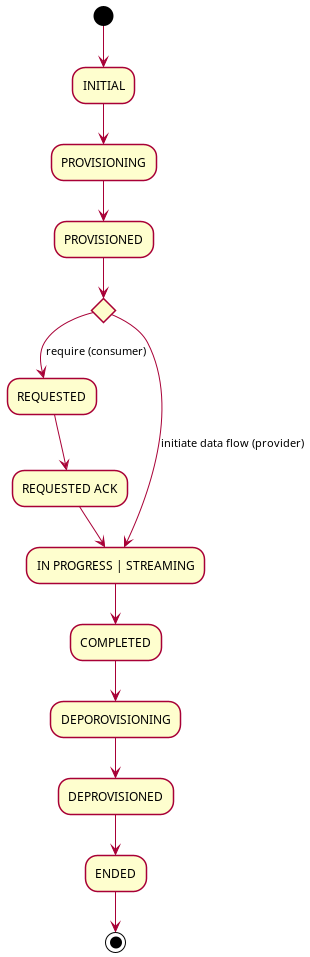

The diagram above was rendered by PlantUML. Its source (embedded in the PNG):
@startuml

skinParam NoteBackgroundColor WhiteSmoke
skinParam NoteFontColor Black
skinParam ParticipantBackgroundColor WhiteSmoke
skinParam ActorBackgroundColor WhiteSmoke
skinParam AgentBackgroundColor White
skinParam AgentBorderColor SkyBlue
skinparam shadowing false

(*) --> INITIAL
--> PROVISIONING
--> PROVISIONED
if "" then
    --> [require (consumer)] REQUESTED
    --> REQUESTED ACK
    --> IN PROGRESS | STREAMING
else
    --> [initiate data flow (provider)] IN PROGRESS | STREAMING
--> COMPLETED
--> DEPOROVISIONING
--> DEPROVISIONED
--> ENDED
--> (*)

@enduml